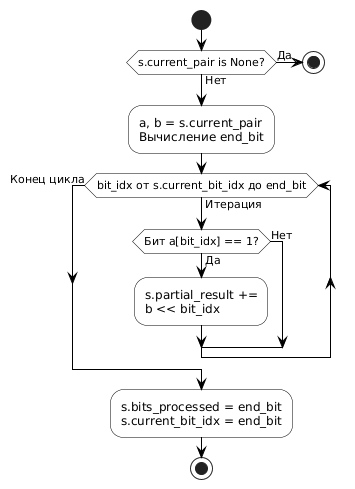

The diagram above was rendered by PlantUML. Its source (embedded in the PNG):
@startuml

skinparam linetype ortho
skinparam ActivityShape octagon
skinparam ConditionEndStyle hline
skinparam DefaultFontName Arial
skinparam ActivityBackgroundColor white
skinparam ActivityBorderColor black
skinparam ConditionBackgroundColor white
skinparam ConditionBorderColor black
skinparam ArrowColor black

start
if (s.current_pair is None?) then (Да)
  stop
else (Нет)
endif
:a, b = s.current_pair\nВычисление end_bit;
while (bit_idx от s.current_bit_idx до end_bit) is (Итерация)
  if (Бит a[bit_idx] == 1?) then (Да)
    :s.partial_result +=\nb << bit_idx;
  else (Нет)
  endif
endwhile (Конец цикла)
:s.bits_processed = end_bit\ns.current_bit_idx = end_bit;
stop
@enduml